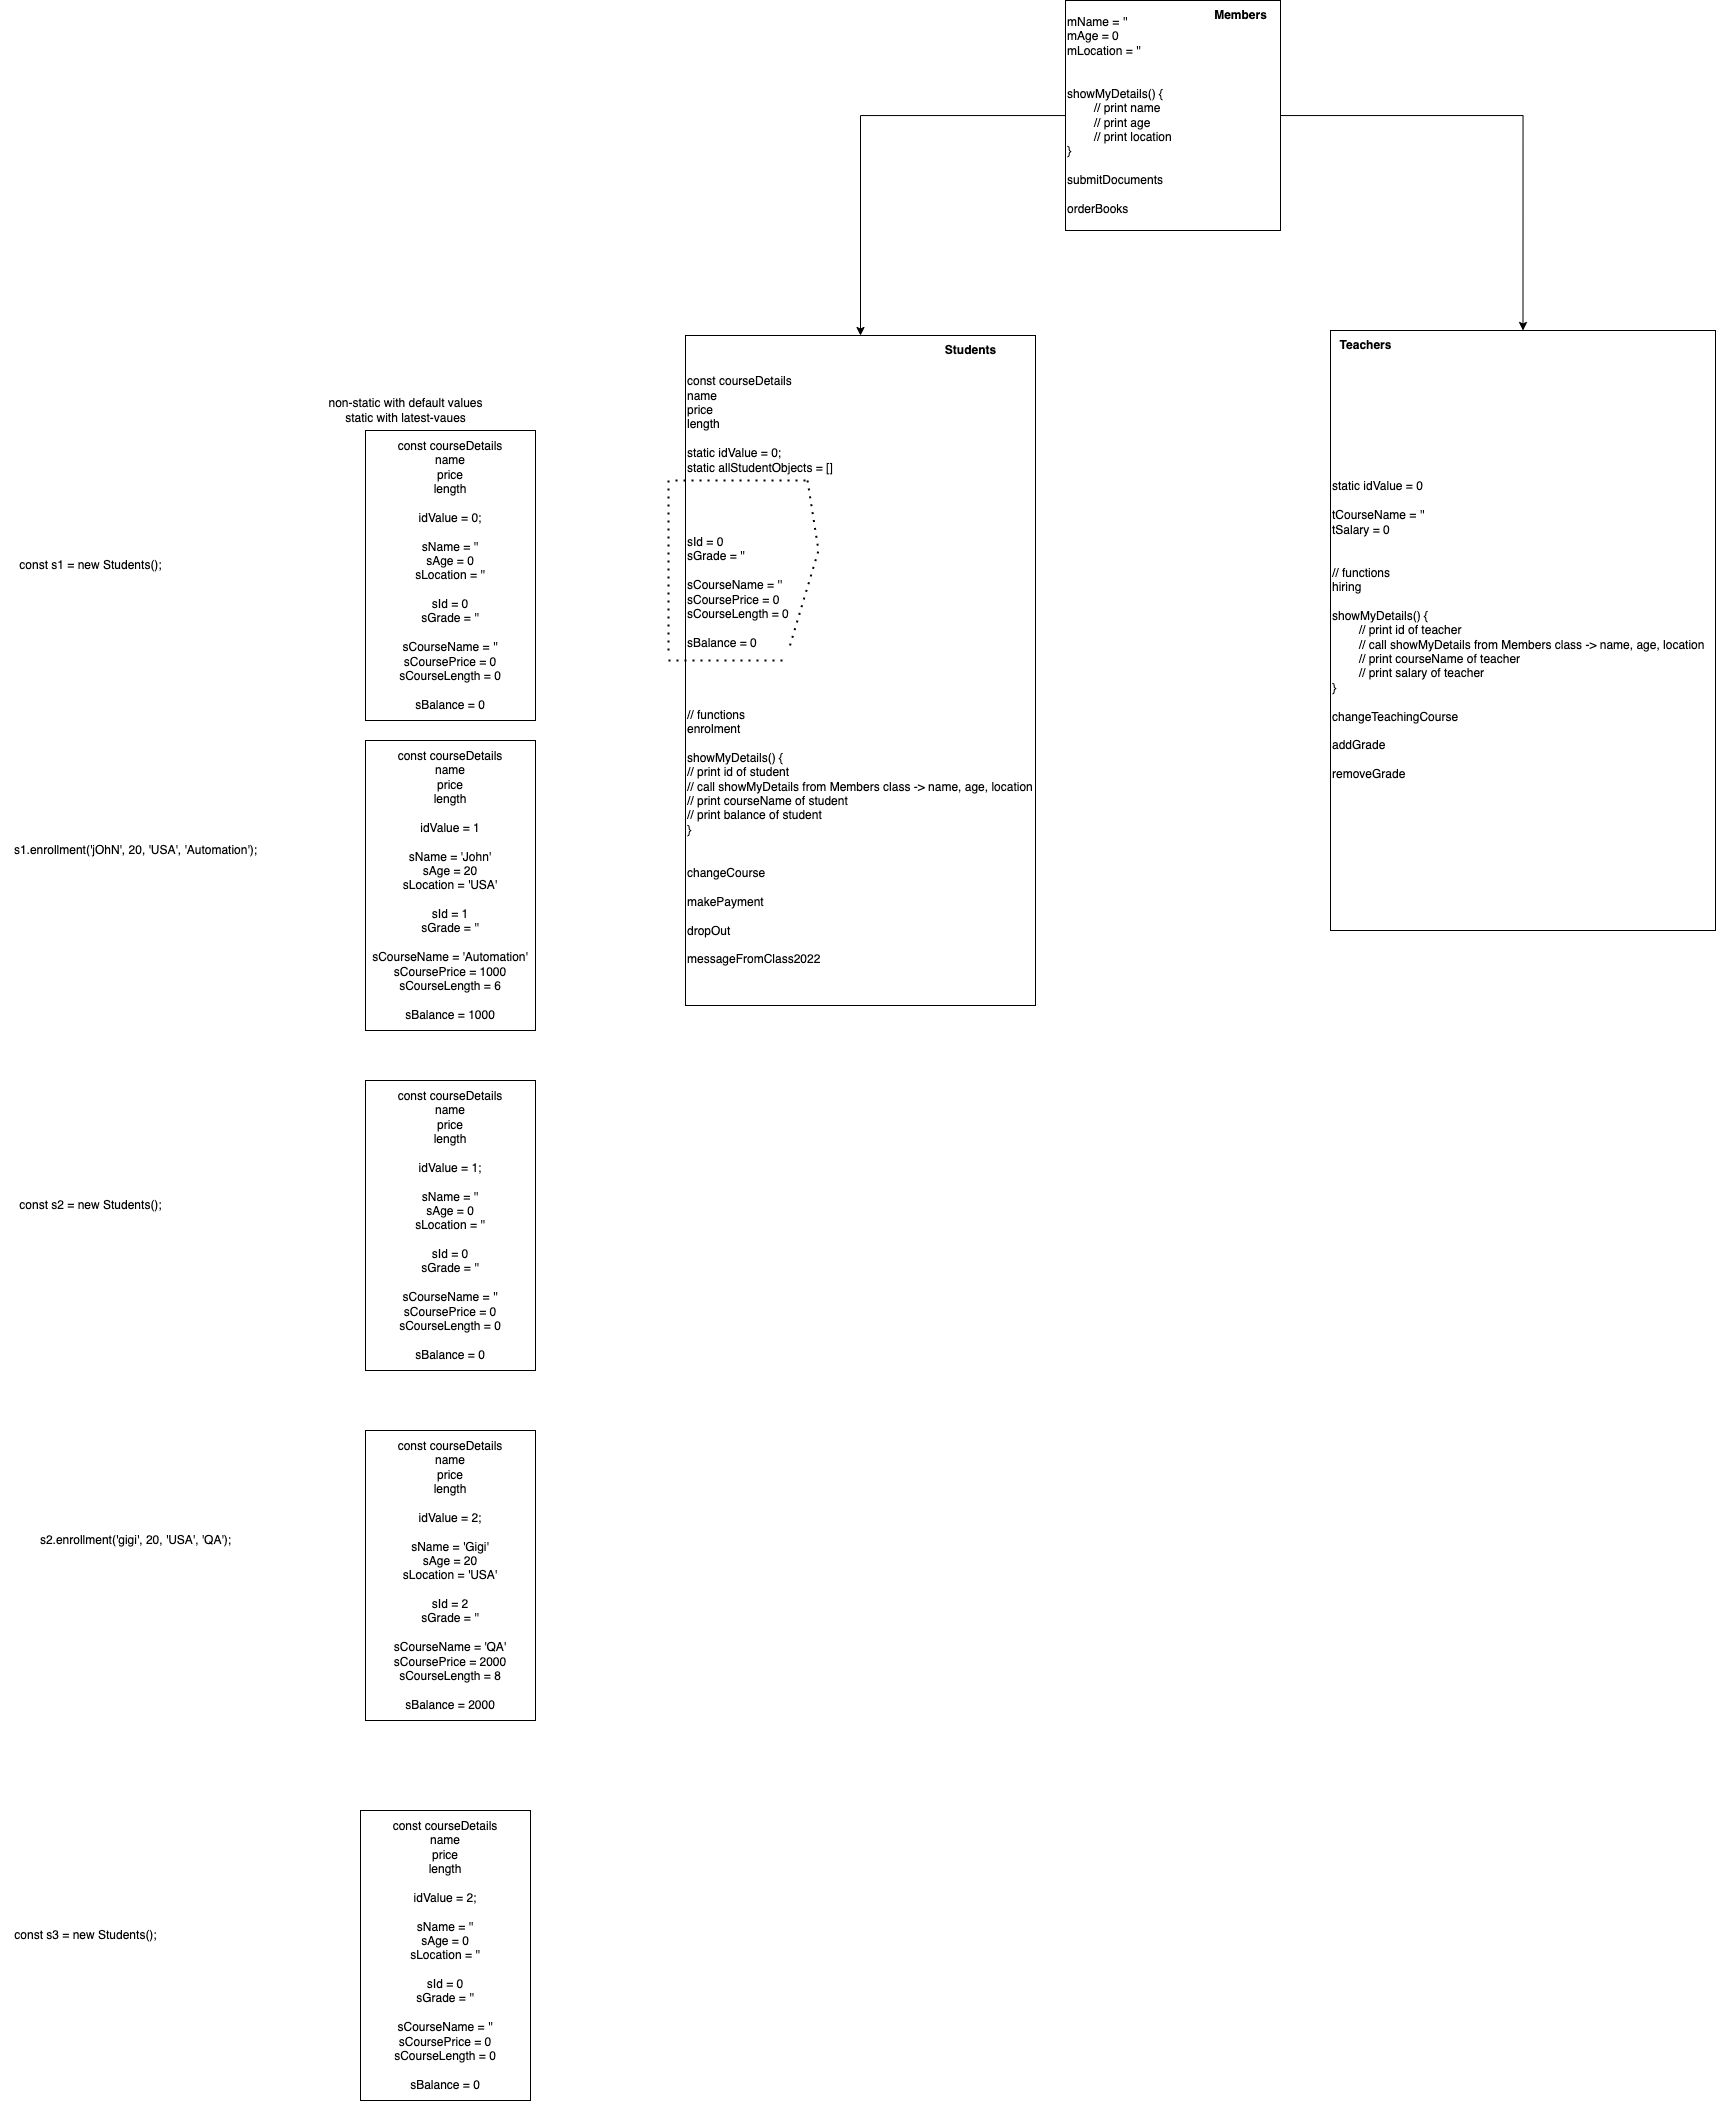

The diagram above was exported from draw.io. Its source (the exported page's mxGraphModel, read from the mxfile embedded in the PNG):
<mxGraphModel dx="1907" dy="1668" grid="1" gridSize="10" guides="1" tooltips="1" connect="1" arrows="1" fold="1" page="1" pageScale="1" pageWidth="827" pageHeight="1169" math="0" shadow="0">
  <root>
    <mxCell id="0" />
    <mxCell id="1" parent="0" />
    <mxCell id="Aq21Qwi5jiaQt1uMKlKy-1" value="const courseDetails&lt;br&gt;&lt;span style=&quot;&quot;&gt;&#09;&lt;/span&gt;&lt;span style=&quot;&quot;&gt;&#09;&lt;/span&gt;name&lt;br&gt;&lt;span style=&quot;&quot;&gt;&#09;&lt;/span&gt;&lt;span style=&quot;&quot;&gt;&#09;&lt;/span&gt;price&lt;br&gt;&lt;span style=&quot;&quot;&gt;&#09;&lt;/span&gt;&lt;span style=&quot;&quot;&gt;&#09;&lt;/span&gt;length&lt;br&gt;&lt;br&gt;static idValue = 0;&lt;br&gt;static allStudentObjects = []&lt;br&gt;&lt;span style=&quot;font-family: Menlo, Monaco, &amp;quot;Courier New&amp;quot;, monospace; font-size: 14px; color: rgb(113, 140, 161);&quot;&gt;&lt;br&gt;&lt;/span&gt;&lt;br&gt;&lt;br&gt;&lt;br&gt;sId = 0&lt;br&gt;sGrade = ''&lt;br&gt;&lt;br&gt;sCourseName = ''&lt;br&gt;sCoursePrice = 0&lt;br&gt;sCourseLength = 0&lt;br&gt;&lt;br&gt;sBalance = 0&lt;br&gt;&lt;br&gt;&lt;br&gt;&lt;br&gt;&lt;br&gt;// functions&lt;br&gt;enrolment&lt;br&gt;&lt;br&gt;showMyDetails() {&lt;br&gt;&lt;span style=&quot;&quot;&gt;&#09;&lt;/span&gt;// print id of student&lt;br&gt;&lt;span style=&quot;&quot;&gt;&#09;&lt;/span&gt;// call showMyDetails from Members class -&amp;gt; name, age, location&lt;br&gt;&lt;span style=&quot;&quot;&gt;&#09;&lt;/span&gt;// print courseName of student&lt;br&gt;&lt;span style=&quot;&quot;&gt;&#09;&lt;/span&gt;// print balance of student&lt;span style=&quot;&quot;&gt;&#09;&lt;/span&gt;&lt;br&gt;}&lt;br&gt;&lt;br&gt;&lt;br&gt;changeCourse&lt;br&gt;&lt;br&gt;makePayment&lt;br&gt;&lt;br&gt;dropOut&lt;br&gt;&lt;br&gt;messageFromClass2022" style="rounded=0;whiteSpace=wrap;html=1;align=left;" vertex="1" parent="1">
      <mxGeometry x="280" y="-235" width="350" height="670" as="geometry" />
    </mxCell>
    <mxCell id="Aq21Qwi5jiaQt1uMKlKy-3" value="const s1 = new Students();" style="text;html=1;align=center;verticalAlign=middle;resizable=0;points=[];autosize=1;strokeColor=none;fillColor=none;" vertex="1" parent="1">
      <mxGeometry x="-400" y="-20" width="170" height="30" as="geometry" />
    </mxCell>
    <mxCell id="Aq21Qwi5jiaQt1uMKlKy-4" value="&lt;b&gt;Students&lt;/b&gt;" style="text;html=1;align=center;verticalAlign=middle;resizable=0;points=[];autosize=1;strokeColor=none;fillColor=none;" vertex="1" parent="1">
      <mxGeometry x="530" y="-235" width="70" height="30" as="geometry" />
    </mxCell>
    <mxCell id="Aq21Qwi5jiaQt1uMKlKy-6" value="const courseDetails&lt;br&gt;name&lt;br&gt;price&lt;br&gt;length&lt;br&gt;&lt;br&gt;&lt;span style=&quot;text-align: left;&quot;&gt;idValue = 0;&lt;br&gt;&lt;/span&gt;&lt;br&gt;&lt;span style=&quot;text-align: left;&quot;&gt;sName = ''&lt;/span&gt;&lt;br style=&quot;text-align: left;&quot;&gt;&lt;span style=&quot;text-align: left;&quot;&gt;sAge = 0&lt;/span&gt;&lt;br style=&quot;text-align: left;&quot;&gt;&lt;span style=&quot;text-align: left;&quot;&gt;sLocation = ''&lt;/span&gt;&lt;br style=&quot;text-align: left;&quot;&gt;&lt;br style=&quot;text-align: left;&quot;&gt;&lt;span style=&quot;text-align: left;&quot;&gt;sId = 0&lt;/span&gt;&lt;br style=&quot;text-align: left;&quot;&gt;&lt;span style=&quot;text-align: left;&quot;&gt;sGrade = ''&lt;/span&gt;&lt;br style=&quot;text-align: left;&quot;&gt;&lt;br style=&quot;text-align: left;&quot;&gt;&lt;span style=&quot;text-align: left;&quot;&gt;sCourseName = ''&lt;/span&gt;&lt;br style=&quot;text-align: left;&quot;&gt;&lt;span style=&quot;text-align: left;&quot;&gt;sCoursePrice = 0&lt;/span&gt;&lt;br style=&quot;text-align: left;&quot;&gt;&lt;span style=&quot;text-align: left;&quot;&gt;sCourseLength = 0&lt;/span&gt;&lt;br style=&quot;text-align: left;&quot;&gt;&lt;br style=&quot;text-align: left;&quot;&gt;&lt;span style=&quot;text-align: left;&quot;&gt;sBalance = 0&lt;/span&gt;" style="rounded=0;whiteSpace=wrap;html=1;" vertex="1" parent="1">
      <mxGeometry x="-40" y="-140" width="170" height="290" as="geometry" />
    </mxCell>
    <mxCell id="Aq21Qwi5jiaQt1uMKlKy-8" value="s1.enrollment('jOhN', 20, 'USA', 'Automation');&lt;br&gt;" style="text;html=1;align=center;verticalAlign=middle;resizable=0;points=[];autosize=1;strokeColor=none;fillColor=none;" vertex="1" parent="1">
      <mxGeometry x="-405" y="265" width="270" height="30" as="geometry" />
    </mxCell>
    <mxCell id="Aq21Qwi5jiaQt1uMKlKy-9" value="const courseDetails&lt;br&gt;name&lt;br&gt;price&lt;br&gt;length&lt;br&gt;&lt;br&gt;idValue = 1&lt;br&gt;&lt;br&gt;&lt;span style=&quot;text-align: left;&quot;&gt;sName = 'John'&lt;/span&gt;&lt;br style=&quot;text-align: left;&quot;&gt;&lt;span style=&quot;text-align: left;&quot;&gt;sAge = 20&lt;/span&gt;&lt;br style=&quot;text-align: left;&quot;&gt;&lt;span style=&quot;text-align: left;&quot;&gt;sLocation = 'USA'&lt;/span&gt;&lt;br style=&quot;text-align: left;&quot;&gt;&lt;br style=&quot;text-align: left;&quot;&gt;&lt;span style=&quot;text-align: left;&quot;&gt;sId = 1&lt;/span&gt;&lt;br style=&quot;text-align: left;&quot;&gt;&lt;span style=&quot;text-align: left;&quot;&gt;sGrade = ''&lt;/span&gt;&lt;br style=&quot;text-align: left;&quot;&gt;&lt;br style=&quot;text-align: left;&quot;&gt;&lt;span style=&quot;text-align: left;&quot;&gt;sCourseName = 'Automation'&lt;/span&gt;&lt;br style=&quot;text-align: left;&quot;&gt;&lt;span style=&quot;text-align: left;&quot;&gt;sCoursePrice = 1000&lt;/span&gt;&lt;br style=&quot;text-align: left;&quot;&gt;&lt;span style=&quot;text-align: left;&quot;&gt;sCourseLength = 6&lt;/span&gt;&lt;br style=&quot;text-align: left;&quot;&gt;&lt;br style=&quot;text-align: left;&quot;&gt;&lt;span style=&quot;text-align: left;&quot;&gt;sBalance = 1000&lt;/span&gt;" style="rounded=0;whiteSpace=wrap;html=1;" vertex="1" parent="1">
      <mxGeometry x="-40" y="170" width="170" height="290" as="geometry" />
    </mxCell>
    <mxCell id="Aq21Qwi5jiaQt1uMKlKy-10" value="const s2 = new Students();" style="text;html=1;align=center;verticalAlign=middle;resizable=0;points=[];autosize=1;strokeColor=none;fillColor=none;" vertex="1" parent="1">
      <mxGeometry x="-400" y="620" width="170" height="30" as="geometry" />
    </mxCell>
    <mxCell id="Aq21Qwi5jiaQt1uMKlKy-11" value="const courseDetails&lt;br&gt;name&lt;br&gt;price&lt;br&gt;length&lt;br&gt;&lt;br&gt;&lt;span style=&quot;text-align: left;&quot;&gt;idValue = 1;&lt;br&gt;&lt;/span&gt;&lt;br&gt;&lt;span style=&quot;text-align: left;&quot;&gt;sName = ''&lt;/span&gt;&lt;br style=&quot;text-align: left;&quot;&gt;&lt;span style=&quot;text-align: left;&quot;&gt;sAge = 0&lt;/span&gt;&lt;br style=&quot;text-align: left;&quot;&gt;&lt;span style=&quot;text-align: left;&quot;&gt;sLocation = ''&lt;/span&gt;&lt;br style=&quot;text-align: left;&quot;&gt;&lt;br style=&quot;text-align: left;&quot;&gt;&lt;span style=&quot;text-align: left;&quot;&gt;sId = 0&lt;/span&gt;&lt;br style=&quot;text-align: left;&quot;&gt;&lt;span style=&quot;text-align: left;&quot;&gt;sGrade = ''&lt;/span&gt;&lt;br style=&quot;text-align: left;&quot;&gt;&lt;br style=&quot;text-align: left;&quot;&gt;&lt;span style=&quot;text-align: left;&quot;&gt;sCourseName = ''&lt;/span&gt;&lt;br style=&quot;text-align: left;&quot;&gt;&lt;span style=&quot;text-align: left;&quot;&gt;sCoursePrice = 0&lt;/span&gt;&lt;br style=&quot;text-align: left;&quot;&gt;&lt;span style=&quot;text-align: left;&quot;&gt;sCourseLength = 0&lt;/span&gt;&lt;br style=&quot;text-align: left;&quot;&gt;&lt;br style=&quot;text-align: left;&quot;&gt;&lt;span style=&quot;text-align: left;&quot;&gt;sBalance = 0&lt;/span&gt;" style="rounded=0;whiteSpace=wrap;html=1;" vertex="1" parent="1">
      <mxGeometry x="-40" y="510" width="170" height="290" as="geometry" />
    </mxCell>
    <mxCell id="Aq21Qwi5jiaQt1uMKlKy-12" value="s2.enrollment('gigi', 20, 'USA', 'QA');&lt;br&gt;" style="text;html=1;align=center;verticalAlign=middle;resizable=0;points=[];autosize=1;strokeColor=none;fillColor=none;" vertex="1" parent="1">
      <mxGeometry x="-375" y="955" width="210" height="30" as="geometry" />
    </mxCell>
    <mxCell id="Aq21Qwi5jiaQt1uMKlKy-13" value="const courseDetails&lt;br&gt;name&lt;br&gt;price&lt;br&gt;length&lt;br&gt;&lt;br&gt;idValue = 2;&lt;br&gt;&lt;br&gt;&lt;span style=&quot;text-align: left;&quot;&gt;sName = 'Gigi'&lt;/span&gt;&lt;br style=&quot;text-align: left;&quot;&gt;&lt;span style=&quot;text-align: left;&quot;&gt;sAge = 20&lt;/span&gt;&lt;br style=&quot;text-align: left;&quot;&gt;&lt;span style=&quot;text-align: left;&quot;&gt;sLocation = 'USA'&lt;/span&gt;&lt;br style=&quot;text-align: left;&quot;&gt;&lt;br style=&quot;text-align: left;&quot;&gt;&lt;span style=&quot;text-align: left;&quot;&gt;sId = 2&lt;/span&gt;&lt;br style=&quot;text-align: left;&quot;&gt;&lt;span style=&quot;text-align: left;&quot;&gt;sGrade = ''&lt;/span&gt;&lt;br style=&quot;text-align: left;&quot;&gt;&lt;br style=&quot;text-align: left;&quot;&gt;&lt;span style=&quot;text-align: left;&quot;&gt;sCourseName = 'QA'&lt;/span&gt;&lt;br style=&quot;text-align: left;&quot;&gt;&lt;span style=&quot;text-align: left;&quot;&gt;sCoursePrice = 2000&lt;/span&gt;&lt;br style=&quot;text-align: left;&quot;&gt;&lt;span style=&quot;text-align: left;&quot;&gt;sCourseLength = 8&lt;/span&gt;&lt;br style=&quot;text-align: left;&quot;&gt;&lt;br style=&quot;text-align: left;&quot;&gt;&lt;span style=&quot;text-align: left;&quot;&gt;sBalance = 2000&lt;/span&gt;" style="rounded=0;whiteSpace=wrap;html=1;" vertex="1" parent="1">
      <mxGeometry x="-40" y="860" width="170" height="290" as="geometry" />
    </mxCell>
    <mxCell id="Aq21Qwi5jiaQt1uMKlKy-14" value="static idValue = 0&lt;br&gt;&lt;br&gt;tCourseName = ''&lt;br&gt;tSalary = 0&lt;br&gt;&lt;br&gt;&lt;br&gt;// functions&lt;br&gt;hiring&lt;br&gt;&lt;br&gt;showMyDetails() {&lt;br&gt;&lt;span style=&quot;&quot;&gt;&#09;&lt;/span&gt;&lt;span style=&quot;white-space: pre;&quot;&gt;&#09;&lt;/span&gt;// print id of teacher&lt;br&gt;&lt;span style=&quot;&quot;&gt;&#09;&lt;/span&gt;&lt;span style=&quot;white-space: pre;&quot;&gt;&#09;&lt;/span&gt;// call showMyDetails from Members class -&amp;gt; name, age, location&lt;br&gt;&lt;span style=&quot;&quot;&gt;&#09;&lt;/span&gt;&lt;span style=&quot;white-space: pre;&quot;&gt;&#09;&lt;/span&gt;// print courseName of teacher&lt;br&gt;&lt;span style=&quot;&quot;&gt;&#09;&lt;/span&gt;&lt;span style=&quot;white-space: pre;&quot;&gt;&#09;&lt;/span&gt;// print salary of teacher&lt;br&gt;}&lt;br&gt;&lt;br&gt;changeTeachingCourse&lt;br&gt;&lt;br&gt;addGrade&lt;br&gt;&lt;br&gt;removeGrade" style="rounded=0;whiteSpace=wrap;html=1;align=left;" vertex="1" parent="1">
      <mxGeometry x="925" y="-240" width="385" height="600" as="geometry" />
    </mxCell>
    <mxCell id="Aq21Qwi5jiaQt1uMKlKy-15" value="&lt;b&gt;Teachers&lt;/b&gt;" style="text;html=1;align=center;verticalAlign=middle;resizable=0;points=[];autosize=1;strokeColor=none;fillColor=none;" vertex="1" parent="1">
      <mxGeometry x="920" y="-240" width="80" height="30" as="geometry" />
    </mxCell>
    <mxCell id="Aq21Qwi5jiaQt1uMKlKy-19" value="" style="endArrow=none;dashed=1;html=1;dashPattern=1 3;strokeWidth=2;rounded=0;" edge="1" parent="1">
      <mxGeometry width="50" height="50" relative="1" as="geometry">
        <mxPoint x="402" y="-90" as="sourcePoint" />
        <mxPoint x="383" y="80" as="targetPoint" />
        <Array as="points">
          <mxPoint x="413" y="-20" />
        </Array>
      </mxGeometry>
    </mxCell>
    <mxCell id="Aq21Qwi5jiaQt1uMKlKy-20" value="" style="endArrow=none;dashed=1;html=1;dashPattern=1 3;strokeWidth=2;rounded=0;" edge="1" parent="1">
      <mxGeometry width="50" height="50" relative="1" as="geometry">
        <mxPoint x="263" y="-90" as="sourcePoint" />
        <mxPoint x="263" y="80" as="targetPoint" />
      </mxGeometry>
    </mxCell>
    <mxCell id="Aq21Qwi5jiaQt1uMKlKy-21" value="" style="endArrow=none;dashed=1;html=1;dashPattern=1 3;strokeWidth=2;rounded=0;" edge="1" parent="1">
      <mxGeometry width="50" height="50" relative="1" as="geometry">
        <mxPoint x="270" y="-90" as="sourcePoint" />
        <mxPoint x="403" y="-90" as="targetPoint" />
      </mxGeometry>
    </mxCell>
    <mxCell id="Aq21Qwi5jiaQt1uMKlKy-22" value="" style="endArrow=none;dashed=1;html=1;dashPattern=1 3;strokeWidth=2;rounded=0;" edge="1" parent="1">
      <mxGeometry width="50" height="50" relative="1" as="geometry">
        <mxPoint x="263" y="90" as="sourcePoint" />
        <mxPoint x="383.00000000000045" y="90" as="targetPoint" />
      </mxGeometry>
    </mxCell>
    <mxCell id="Aq21Qwi5jiaQt1uMKlKy-24" value="non-static with default values&lt;br&gt;static with latest-vaues" style="text;html=1;align=center;verticalAlign=middle;resizable=0;points=[];autosize=1;strokeColor=none;fillColor=none;" vertex="1" parent="1">
      <mxGeometry x="-90" y="-180" width="180" height="40" as="geometry" />
    </mxCell>
    <mxCell id="Aq21Qwi5jiaQt1uMKlKy-25" value="const s3 = new Students();" style="text;html=1;align=center;verticalAlign=middle;resizable=0;points=[];autosize=1;strokeColor=none;fillColor=none;" vertex="1" parent="1">
      <mxGeometry x="-405" y="1350" width="170" height="30" as="geometry" />
    </mxCell>
    <mxCell id="Aq21Qwi5jiaQt1uMKlKy-26" value="const courseDetails&lt;br&gt;name&lt;br&gt;price&lt;br&gt;length&lt;br&gt;&lt;br&gt;&lt;span style=&quot;text-align: left;&quot;&gt;idValue = 2;&lt;br&gt;&lt;/span&gt;&lt;br&gt;&lt;span style=&quot;text-align: left;&quot;&gt;sName = ''&lt;/span&gt;&lt;br style=&quot;text-align: left;&quot;&gt;&lt;span style=&quot;text-align: left;&quot;&gt;sAge = 0&lt;/span&gt;&lt;br style=&quot;text-align: left;&quot;&gt;&lt;span style=&quot;text-align: left;&quot;&gt;sLocation = ''&lt;/span&gt;&lt;br style=&quot;text-align: left;&quot;&gt;&lt;br style=&quot;text-align: left;&quot;&gt;&lt;span style=&quot;text-align: left;&quot;&gt;sId = 0&lt;/span&gt;&lt;br style=&quot;text-align: left;&quot;&gt;&lt;span style=&quot;text-align: left;&quot;&gt;sGrade = ''&lt;/span&gt;&lt;br style=&quot;text-align: left;&quot;&gt;&lt;br style=&quot;text-align: left;&quot;&gt;&lt;span style=&quot;text-align: left;&quot;&gt;sCourseName = ''&lt;/span&gt;&lt;br style=&quot;text-align: left;&quot;&gt;&lt;span style=&quot;text-align: left;&quot;&gt;sCoursePrice = 0&lt;/span&gt;&lt;br style=&quot;text-align: left;&quot;&gt;&lt;span style=&quot;text-align: left;&quot;&gt;sCourseLength = 0&lt;/span&gt;&lt;br style=&quot;text-align: left;&quot;&gt;&lt;br style=&quot;text-align: left;&quot;&gt;&lt;span style=&quot;text-align: left;&quot;&gt;sBalance = 0&lt;/span&gt;" style="rounded=0;whiteSpace=wrap;html=1;" vertex="1" parent="1">
      <mxGeometry x="-45" y="1240" width="170" height="290" as="geometry" />
    </mxCell>
    <mxCell id="ICf9pPUEHERqdAOeaUuv-3" style="edgeStyle=orthogonalEdgeStyle;rounded=0;orthogonalLoop=1;jettySize=auto;html=1;entryX=0.5;entryY=0;entryDx=0;entryDy=0;" edge="1" parent="1" source="ICf9pPUEHERqdAOeaUuv-1" target="Aq21Qwi5jiaQt1uMKlKy-1">
      <mxGeometry relative="1" as="geometry" />
    </mxCell>
    <mxCell id="ICf9pPUEHERqdAOeaUuv-4" style="edgeStyle=orthogonalEdgeStyle;rounded=0;orthogonalLoop=1;jettySize=auto;html=1;entryX=0.5;entryY=0;entryDx=0;entryDy=0;" edge="1" parent="1" source="ICf9pPUEHERqdAOeaUuv-1" target="Aq21Qwi5jiaQt1uMKlKy-14">
      <mxGeometry relative="1" as="geometry" />
    </mxCell>
    <mxCell id="ICf9pPUEHERqdAOeaUuv-1" value="mName = ''&lt;br&gt;mAge = 0&lt;br&gt;mLocation = ''&lt;br&gt;&lt;br&gt;&lt;br&gt;showMyDetails() {&lt;br&gt;&lt;span style=&quot;white-space: pre;&quot;&gt;&#09;&lt;/span&gt;// print name&lt;br&gt;&lt;span style=&quot;white-space: pre;&quot;&gt;&#09;&lt;/span&gt;// print age&lt;br&gt;&lt;span style=&quot;white-space: pre;&quot;&gt;&#09;&lt;/span&gt;// print location&lt;br&gt;}&lt;br&gt;&lt;br&gt;submitDocuments&lt;br&gt;&lt;br&gt;orderBooks" style="rounded=0;whiteSpace=wrap;html=1;align=left;" vertex="1" parent="1">
      <mxGeometry x="660" y="-570" width="215" height="230" as="geometry" />
    </mxCell>
    <mxCell id="ICf9pPUEHERqdAOeaUuv-2" value="&lt;b&gt;Members&lt;/b&gt;" style="text;html=1;align=center;verticalAlign=middle;resizable=0;points=[];autosize=1;strokeColor=none;fillColor=none;" vertex="1" parent="1">
      <mxGeometry x="795" y="-570" width="80" height="30" as="geometry" />
    </mxCell>
  </root>
</mxGraphModel>